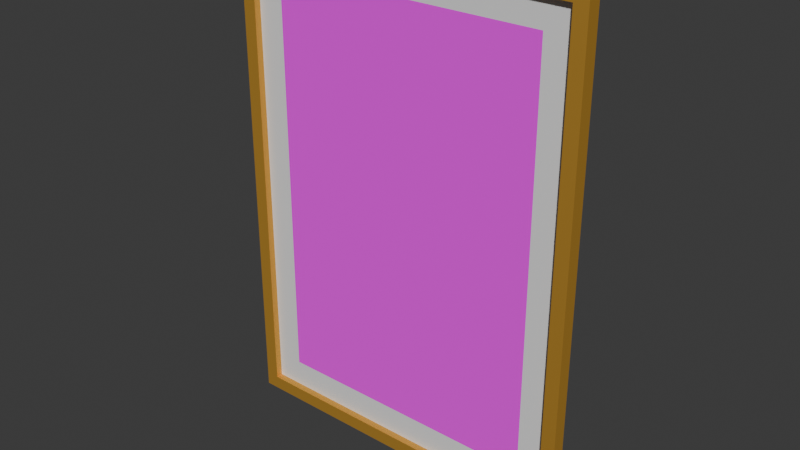 # Source: frame_vertical.blend  (saved by Blender 4.3.34; exported with 4.5.12 LTS)
import bpy
from mathutils import Matrix  # noqa: F401  (used for matrix-valued properties, if any)

bpy.ops.wm.read_factory_settings(use_empty=True)
scene = bpy.context.scene
scene.name = 'Scene'

# ---- collections
col_train = bpy.data.collections.new('train'); scene.collection.children.link(col_train)

# ---- images (referenced by path relative to the original .blend; pixels are not part of the script)
import os
ASSET_DIR = os.environ.get("B2B_ASSET_DIR", "")  # directory of the original .blend (textures are referenced by path, not embedded)
HERE = os.path.dirname(os.path.abspath(__file__))  # packed textures are extracted next to this script under _unpacked/

def load_image(name, relpath, width, height, colorspace="sRGB"):
    """Load a texture the original file referenced (path relative to the .blend, or extracted next to this script)."""
    p = next((c for c in (os.path.join(HERE, relpath), os.path.join(ASSET_DIR, relpath)) if relpath and os.path.exists(c)), "")
    if p:
        img = bpy.data.images.load(p, check_existing=True)
        img.name = name
    else:  # same state as the original file: an image datablock whose file is absent (Cycles renders it pink)
        img = bpy.data.images.new(name, width, height)
        img.source = "FILE"
        img.filepath = "//" + (relpath or name)
    img.colorspace_settings.name = colorspace
    return img
img_rails_jpg = load_image('rails.jpg', 'rails.jpg', 1024, 1024, 'sRGB')

# ---- materials (node trees are filled in below, after node groups)
mat_image = bpy.data.materials.new('Image')
mat_background = bpy.data.materials.new('Background')
mat_frame = bpy.data.materials.new('Frame')

# ---- material node trees
mat_image.use_nodes = True; mat_image.node_tree.nodes.clear()
_N = mat_image.node_tree.nodes; _L = mat_image.node_tree.links
n0 = _N.new('ShaderNodeBsdfPrincipled'); n0.name = 'Principled BSDF'; n0.location = (10, 300)
n0.inputs[2].default_value = 1.0
n1 = _N.new('ShaderNodeOutputMaterial'); n1.name = 'Material Output'; n1.location = (300, 300)
n2 = _N.new('ShaderNodeTexImage'); n2.name = 'Image Texture'; n2.location = (-460, -15)
n2.image = img_rails_jpg
_L.new(n0.outputs[0], n1.inputs[0])
_L.new(n2.outputs[0], n0.inputs[0])
n1.is_active_output = True
mat_background.use_nodes = True; mat_background.node_tree.nodes.clear()
_N = mat_background.node_tree.nodes; _L = mat_background.node_tree.links
n0 = _N.new('ShaderNodeBsdfPrincipled'); n0.name = 'Principled BSDF'; n0.location = (10, 300)
n0.inputs[2].default_value = 1.0
n1 = _N.new('ShaderNodeOutputMaterial'); n1.name = 'Material Output'; n1.location = (300, 300)
_L.new(n0.outputs[0], n1.inputs[0])
n1.is_active_output = True
mat_frame.use_nodes = True; mat_frame.node_tree.nodes.clear()
_N = mat_frame.node_tree.nodes; _L = mat_frame.node_tree.links
n0 = _N.new('ShaderNodeBsdfPrincipled'); n0.name = 'Principled BSDF'; n0.location = (10, 300)
n0.inputs[0].default_value = (0.8004, 0.4439, 0.06929, 1.0)
n0.inputs[1].default_value = 0.7063
n0.inputs[2].default_value = 0.619
n1 = _N.new('ShaderNodeOutputMaterial'); n1.name = 'Material Output'; n1.location = (300, 300)
_L.new(n0.outputs[0], n1.inputs[0])
n1.is_active_output = True

# ---- world
world_world = bpy.data.worlds.new('World'); scene.world = world_world
world_world.use_nodes = True; world_world.node_tree.nodes.clear()
_N = world_world.node_tree.nodes; _L = world_world.node_tree.links
n0 = _N.new('ShaderNodeOutputWorld'); n0.name = 'World Output'; n0.location = (300, 300)
n1 = _N.new('ShaderNodeBackground'); n1.name = 'Background'; n1.location = (10, 300)
n1.inputs[0].default_value = (0.05088, 0.05088, 0.05088, 1.0)
_L.new(n1.outputs[0], n0.inputs[0])
n0.is_active_output = True
world_world.color = (0.05088, 0.05088, 0.05088)
world_world.sun_shadow_jitter_overblur = 0.0

# ---- meshes
me_plane = bpy.data.meshes.new('Plane')
me_plane.from_pydata([(-1.0, -1.0, 0.0), (1.0, -1.0, 0.0), (-1.0, 1.0, 0.0), (1.0, 1.0, 0.0)], [], [(0, 1, 3, 2)])
_uv = me_plane.uv_layers.new(name='UVMap')
_uv.uv.foreach_set('vector', [0.0, 0.0, 1.0, 0.0, 1.0, 1.0, 0.0, 1.0])
me_plane.materials.append(mat_image)
me_plane.update()
me_plane_001 = bpy.data.meshes.new('Plane.001')
me_plane_001.from_pydata([(-1.0, -1.0, 0.0), (1.0, -1.0, 0.0), (-1.0, 1.0, 0.0), (1.0, 1.0, 0.0)], [], [(0, 1, 3, 2)])
_uv = me_plane_001.uv_layers.new(name='UVMap')
_uv.uv.foreach_set('vector', [0.0, 0.0, 1.0, 0.0, 1.0, 1.0, 0.0, 1.0])
me_plane_001.materials.append(mat_background)
me_plane_001.update()
me_cube_002 = bpy.data.meshes.new('Cube.002')
me_cube_002.from_pydata([(-1.0, -1.0, -1.0), (-1.0, -1.0, 1.0), (-1.0, 1.0, -1.0), (-1.0, 1.0, 1.0), (1.0, -1.0, -1.0), (1.0, -1.0, 1.0), (1.0, 1.0, -1.0), (1.0, 1.0, 1.0), (0.9231, 1.0, -1.0), (-0.9231, 1.0, -1.0), (-0.9231, 1.0, 1.0), (0.9231, 1.0, 1.0), (-0.9231, -1.0, -1.0), (0.9231, -1.0, -1.0), (0.9231, -1.0, 1.0), (-0.9231, -1.0, 1.0), (-1.0, -1.0, -0.9444), (-1.0, -1.0, 0.9444), (-1.0, 1.0, 0.9444), (-1.0, 1.0, -0.9444), (1.0, 1.0, 0.9444), (1.0, 1.0, -0.9444), (1.0, -1.0, 0.9444), (1.0, -1.0, -0.9444), (0.9231, -1.0, 0.9444), (0.9231, -1.0, -0.9444), (-0.9231, -1.0, 0.9444), (-0.9231, -1.0, -0.9444), (-0.9231, 1.0, -0.9444), (-0.9231, 1.0, 0.9444), (0.9231, 1.0, -0.9444), (0.9231, 1.0, 0.9444)], [], [(17, 1, 3, 18), (20, 7, 5, 22), (26, 15, 1, 17), (8, 6, 4, 13), (10, 3, 1, 15), (7, 11, 14, 5), (11, 10, 15, 14), (2, 9, 12, 0), (9, 8, 13, 12), (22, 5, 14, 24), (24, 14, 15, 26), (27, 25, 30, 28), (25, 24, 31, 30), (13, 25, 27, 12), (24, 26, 29, 31), (4, 23, 25, 13), (23, 22, 24, 25), (12, 27, 16, 0), (27, 26, 17, 16), (6, 21, 23, 4), (21, 20, 22, 23), (26, 27, 28, 29), (30, 31, 29, 28), (0, 16, 19, 2), (16, 17, 18, 19)])
_uv = me_cube_002.uv_layers.new(name='UVMap')
_uv.uv.foreach_set('vector', [0.5417, 0.0, 0.625, 0.0, 0.625, 0.25, 0.5417, 0.25, 0.5417, 0.5, 0.625, 0.5, 0.625, 0.75, 0.5417, 0.75, 0.5417, 0.9167, 0.625, 0.9167, 0.625, 1.0, 0.5417, 1.0, 0.2917, 0.5, 0.375, 0.5, 0.375, 0.75, 0.2917, 0.75, 0.7917, 0.5, 0.875, 0.5, 0.875, 0.75, 0.7917, 0.75, 0.625, 0.5, 0.7083, 0.5, 0.7083, 0.75, 0.625, 0.75, 0.7083, 0.5, 0.7917, 0.5, 0.7917, 0.75, 0.7083, 0.75, 0.125, 0.5, 0.2083, 0.5, 0.2083, 0.75, 0.125, 0.75, 0.2083, 0.5, 0.2917, 0.5, 0.2917, 0.75, 0.2083, 0.75, 0.5417, 0.75, 0.625, 0.75, 0.625, 0.8333, 0.5417, 0.8333, 0.5417, 0.8333, 0.625, 0.8333, 0.625, 0.9167, 0.5417, 0.9167, 0.4583, 0.9167, 0.4583, 0.8333, 0.4583, 0.8333, 0.4583, 0.9167, 0.4583, 0.8333, 0.5417, 0.8333, 0.5417, 0.8333, 0.4583, 0.8333, 0.375, 0.8333, 0.4583, 0.8333, 0.4583, 0.9167, 0.375, 0.9167, 0.5417, 0.8333, 0.5417, 0.9167, 0.5417, 0.9167, 0.5417, 0.8333, 0.375, 0.75, 0.4583, 0.75, 0.4583, 0.8333, 0.375, 0.8333, 0.4583, 0.75, 0.5417, 0.75, 0.5417, 0.8333, 0.4583, 0.8333, 0.375, 0.9167, 0.4583, 0.9167, 0.4583, 1.0, 0.375, 1.0, 0.4583, 0.9167, 0.5417, 0.9167, 0.5417, 1.0, 0.4583, 1.0, 0.375, 0.5, 0.4583, 0.5, 0.4583, 0.75, 0.375, 0.75, 0.4583, 0.5, 0.5417, 0.5, 0.5417, 0.75, 0.4583, 0.75, 0.5417, 0.9167, 0.4583, 0.9167, 0.4583, 0.9167, 0.5417, 0.9167, 0.4583, 0.8333, 0.5417, 0.8333, 0.5417, 0.9167, 0.4583, 0.9167, 0.375, 0.0, 0.4583, 0.0, 0.4583, 0.25, 0.375, 0.25, 0.4583, 0.0, 0.5417, 0.0, 0.5417, 0.25, 0.4583, 0.25])
me_cube_002.materials.append(mat_frame)
me_cube_002.update()

# ---- objects
ob_image = bpy.data.objects.new('Image', me_plane)
ob_background = bpy.data.objects.new('Background', me_plane_001)
ob_frame = bpy.data.objects.new('Frame', me_cube_002)

# ---- transforms, parenting, visibility, modifiers, constraints
ob_image.location = (0.0, 0.0, 0.0)
ob_image.rotation_euler = (1.571, 0.0, 0.0)
ob_image.scale = (1.0, 1.5, 1.0)
ob_background.location = (0.0, 0.001, 0.0)
ob_background.rotation_euler = (1.571, 0.0, 0.0)
ob_background.scale = (1.2, 1.7, 1.0)
ob_frame.location = (0.0, 0.0, 0.0)
ob_frame.scale = (1.3, 0.05, 1.8)

# ---- collection membership
col_train.objects.link(ob_image)
col_train.objects.link(ob_background)
col_train.objects.link(ob_frame)

# ---- scene / render settings (as saved in the file)
scene.frame_start = 1; scene.frame_end = 250; scene.frame_set(1)
scene.render.engine = 'BLENDER_EEVEE_NEXT'
bpy.context.view_layer.update()

# ---- added for rendering (the .blend has no active camera and no usable light): camera, sun
cam_auto = bpy.data.cameras.new('AutoCamera')
cam_auto.lens = 50.0
cam_auto.sensor_width = 36.0
cam_auto.clip_end = 1000.0
ob_auto_camera = bpy.data.objects.new('AutoCamera', cam_auto)
scene.collection.objects.link(ob_auto_camera)
ob_auto_camera.location = (4.10971, -4.93165, 3.28776)
ob_auto_camera.rotation_euler = (1.09748, -7.21219e-08, 0.694738)
scene.camera = ob_auto_camera
light_auto_sun = bpy.data.lights.new('AutoSun', 'SUN')
light_auto_sun.energy = 3.0
light_auto_sun.angle = 0.0523599
ob_auto_sun = bpy.data.objects.new('AutoSun', light_auto_sun)
scene.collection.objects.link(ob_auto_sun)
ob_auto_sun.rotation_euler = (0.872665, 0.174533, 0.523599)
bpy.context.view_layer.update()
